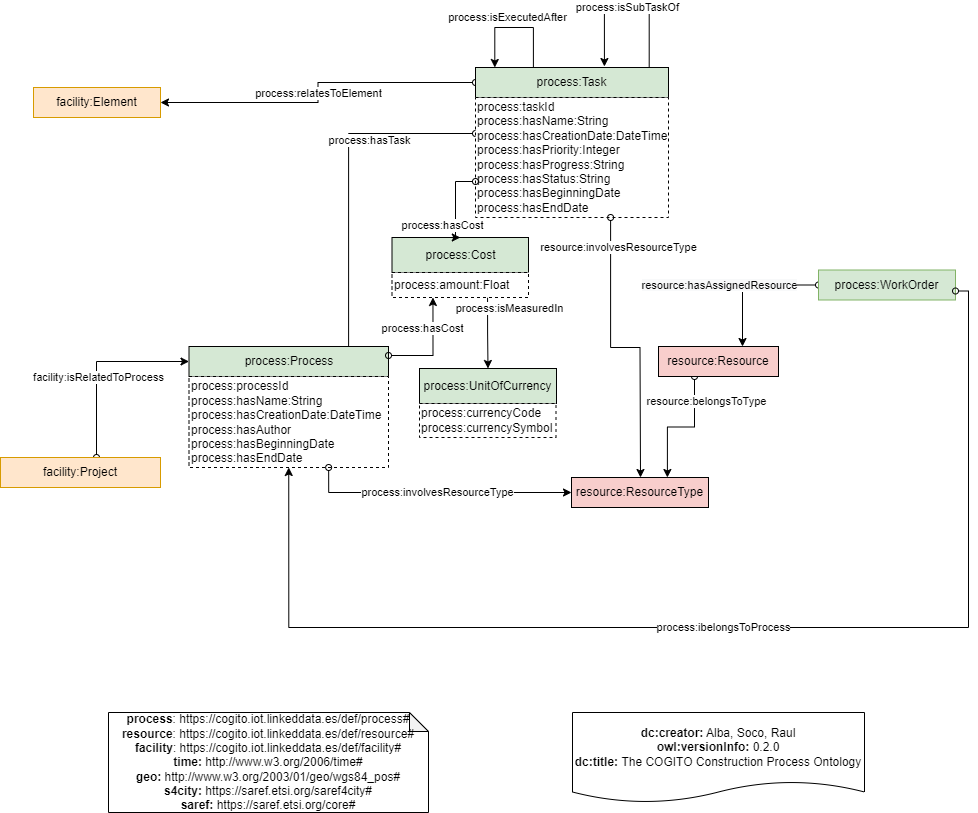

The diagram above was exported from draw.io. Its source (the exported page's mxGraphModel, read from the mxfile embedded in the PNG):
<mxGraphModel dx="2249" dy="905" grid="1" gridSize="10" guides="1" tooltips="1" connect="1" arrows="1" fold="1" page="1" pageScale="1" pageWidth="827" pageHeight="1169" math="0" shadow="0">
  <root>
    <mxCell id="J2IHcJB2JeCygiXX7JJy-0" />
    <mxCell id="J2IHcJB2JeCygiXX7JJy-1" parent="J2IHcJB2JeCygiXX7JJy-0" />
    <mxCell id="J2IHcJB2JeCygiXX7JJy-2" value="process:relatesToElement" style="edgeStyle=orthogonalEdgeStyle;rounded=0;orthogonalLoop=1;jettySize=auto;html=1;exitX=0;exitY=0.5;exitDx=0;exitDy=0;entryX=1;entryY=0.5;entryDx=0;entryDy=0;startArrow=oval;startFill=0;" parent="J2IHcJB2JeCygiXX7JJy-1" source="J2IHcJB2JeCygiXX7JJy-3" target="J2IHcJB2JeCygiXX7JJy-15" edge="1">
      <mxGeometry relative="1" as="geometry" />
    </mxCell>
    <mxCell id="J2IHcJB2JeCygiXX7JJy-3" value="process:Task" style="rounded=0;whiteSpace=wrap;html=1;snapToPoint=1;points=[[0.1,0],[0.2,0],[0.3,0],[0.4,0],[0.5,0],[0.6,0],[0.7,0],[0.8,0],[0.9,0],[0,0.1],[0,0.3],[0,0.5],[0,0.7],[0,0.9],[0.1,1],[0.2,1],[0.3,1],[0.4,1],[0.5,1],[0.6,1],[0.7,1],[0.8,1],[0.9,1],[1,0.1],[1,0.3],[1,0.5],[1,0.7],[1,0.9]];fillColor=#D5E8D4;" parent="J2IHcJB2JeCygiXX7JJy-1" vertex="1">
      <mxGeometry x="237" y="110" width="193" height="30" as="geometry" />
    </mxCell>
    <mxCell id="J2IHcJB2JeCygiXX7JJy-6" value="process:Process" style="rounded=0;whiteSpace=wrap;html=1;snapToPoint=1;points=[[0.1,0],[0.2,0],[0.3,0],[0.4,0],[0.5,0],[0.6,0],[0.7,0],[0.8,0],[0.9,0],[0,0.1],[0,0.3],[0,0.5],[0,0.7],[0,0.9],[0.1,1],[0.2,1],[0.3,1],[0.4,1],[0.5,1],[0.6,1],[0.7,1],[0.8,1],[0.9,1],[1,0.1],[1,0.3],[1,0.5],[1,0.7],[1,0.9]];fillColor=#D5E8D4;" parent="J2IHcJB2JeCygiXX7JJy-1" vertex="1">
      <mxGeometry x="-49.5" y="389" width="199.5" height="30" as="geometry" />
    </mxCell>
    <mxCell id="J2IHcJB2JeCygiXX7JJy-9" value="" style="edgeStyle=orthogonalEdgeStyle;rounded=0;orthogonalLoop=1;jettySize=auto;html=1;startArrow=oval;startFill=0;entryX=0.8;entryY=0;entryDx=0;entryDy=0;exitX=0;exitY=0.3;exitDx=0;exitDy=0;endArrow=none;endFill=0;" parent="J2IHcJB2JeCygiXX7JJy-1" source="J2IHcJB2JeCygiXX7JJy-25" target="J2IHcJB2JeCygiXX7JJy-6" edge="1">
      <mxGeometry relative="1" as="geometry">
        <mxPoint x="170" y="390" as="targetPoint" />
        <mxPoint x="237.00000000000045" y="190" as="sourcePoint" />
      </mxGeometry>
    </mxCell>
    <mxCell id="J2IHcJB2JeCygiXX7JJy-10" value="process:hasTask" style="edgeLabel;html=1;align=center;verticalAlign=middle;resizable=0;points=[];" parent="J2IHcJB2JeCygiXX7JJy-9" vertex="1" connectable="0">
      <mxGeometry x="0.1584" relative="1" as="geometry">
        <mxPoint x="20" y="-64" as="offset" />
      </mxGeometry>
    </mxCell>
    <mxCell id="K9CgSvtGcmWz5HDxaj3C-1" value="resource:belongsToType" style="edgeStyle=orthogonalEdgeStyle;rounded=0;orthogonalLoop=1;jettySize=auto;html=1;entryX=0.7;entryY=0;entryDx=0;entryDy=0;exitX=0.3;exitY=1;exitDx=0;exitDy=0;startArrow=oval;startFill=0;" parent="J2IHcJB2JeCygiXX7JJy-1" source="J2IHcJB2JeCygiXX7JJy-11" target="J2IHcJB2JeCygiXX7JJy-55" edge="1">
      <mxGeometry x="-0.6101" y="12" relative="1" as="geometry">
        <mxPoint as="offset" />
        <mxPoint x="468" y="436" as="sourcePoint" />
      </mxGeometry>
    </mxCell>
    <mxCell id="J2IHcJB2JeCygiXX7JJy-11" value="resource:Resource" style="rounded=0;whiteSpace=wrap;html=1;snapToPoint=1;points=[[0.1,0],[0.2,0],[0.3,0],[0.4,0],[0.5,0],[0.6,0],[0.7,0],[0.8,0],[0.9,0],[0,0.1],[0,0.3],[0,0.5],[0,0.7],[0,0.9],[0.1,1],[0.2,1],[0.3,1],[0.4,1],[0.5,1],[0.6,1],[0.7,1],[0.8,1],[0.9,1],[1,0.1],[1,0.3],[1,0.5],[1,0.7],[1,0.9]];fillColor=#F8CECC;" parent="J2IHcJB2JeCygiXX7JJy-1" vertex="1">
      <mxGeometry x="420" y="389" width="120" height="30" as="geometry" />
    </mxCell>
    <mxCell id="J2IHcJB2JeCygiXX7JJy-13" value="" style="edgeStyle=orthogonalEdgeStyle;rounded=0;orthogonalLoop=1;jettySize=auto;html=1;startArrow=oval;startFill=0;endArrow=classic;endFill=1;entryX=0;entryY=0.5;entryDx=0;entryDy=0;exitX=0.6;exitY=0;exitDx=0;exitDy=0;" parent="J2IHcJB2JeCygiXX7JJy-1" source="J2IHcJB2JeCygiXX7JJy-51" target="J2IHcJB2JeCygiXX7JJy-6" edge="1">
      <mxGeometry relative="1" as="geometry">
        <mxPoint x="-49.5" y="403" as="sourcePoint" />
        <mxPoint x="-186.5" y="403" as="targetPoint" />
      </mxGeometry>
    </mxCell>
    <mxCell id="J2IHcJB2JeCygiXX7JJy-14" value="facility:isRelatedToProcess" style="edgeLabel;html=1;align=center;verticalAlign=middle;resizable=0;points=[];" parent="J2IHcJB2JeCygiXX7JJy-13" vertex="1" connectable="0">
      <mxGeometry x="0.2934" y="-1" relative="1" as="geometry">
        <mxPoint x="-25" y="14" as="offset" />
      </mxGeometry>
    </mxCell>
    <mxCell id="J2IHcJB2JeCygiXX7JJy-15" value="facility:Element" style="rounded=0;whiteSpace=wrap;html=1;snapToPoint=1;points=[[0.1,0],[0.2,0],[0.3,0],[0.4,0],[0.5,0],[0.6,0],[0.7,0],[0.8,0],[0.9,0],[0,0.1],[0,0.3],[0,0.5],[0,0.7],[0,0.9],[0.1,1],[0.2,1],[0.3,1],[0.4,1],[0.5,1],[0.6,1],[0.7,1],[0.8,1],[0.9,1],[1,0.1],[1,0.3],[1,0.5],[1,0.7],[1,0.9]];fillColor=#ffe6cc;strokeColor=#d79b00;" parent="J2IHcJB2JeCygiXX7JJy-1" vertex="1">
      <mxGeometry x="-205" y="130" width="127" height="30" as="geometry" />
    </mxCell>
    <mxCell id="J2IHcJB2JeCygiXX7JJy-18" value="&lt;span style=&quot;text-align: center&quot;&gt;process:processId&lt;br&gt;process:hasN&lt;/span&gt;ame:String&lt;br&gt;&lt;span style=&quot;text-align: center&quot;&gt;process:hasC&lt;/span&gt;reationDate:DateTime&lt;br&gt;process:hasAuthor&lt;br&gt;process:hasBeginningDate&lt;br&gt;process:hasEndDate" style="rounded=0;whiteSpace=wrap;html=1;snapToPoint=1;points=[[0.1,0],[0.2,0],[0.3,0],[0.4,0],[0.5,0],[0.6,0],[0.7,0],[0.8,0],[0.9,0],[0,0.1],[0,0.3],[0,0.5],[0,0.7],[0,0.9],[0.1,1],[0.2,1],[0.3,1],[0.4,1],[0.5,1],[0.6,1],[0.7,1],[0.8,1],[0.9,1],[1,0.1],[1,0.3],[1,0.5],[1,0.7],[1,0.9]];align=left;dashed=1;" parent="J2IHcJB2JeCygiXX7JJy-1" vertex="1">
      <mxGeometry x="-49.5" y="419" width="199.5" height="91" as="geometry" />
    </mxCell>
    <mxCell id="J2IHcJB2JeCygiXX7JJy-22" value="process:UnitOfCurrency" style="rounded=0;whiteSpace=wrap;html=1;snapToPoint=1;points=[[0.1,0],[0.2,0],[0.3,0],[0.4,0],[0.5,0],[0.6,0],[0.7,0],[0.8,0],[0.9,0],[0,0.1],[0,0.3],[0,0.5],[0,0.7],[0,0.9],[0.1,1],[0.2,1],[0.3,1],[0.4,1],[0.5,1],[0.6,1],[0.7,1],[0.8,1],[0.9,1],[1,0.1],[1,0.3],[1,0.5],[1,0.7],[1,0.9]];align=center;fillColor=#D5E8D4;" parent="J2IHcJB2JeCygiXX7JJy-1" vertex="1">
      <mxGeometry x="181" y="411" width="137" height="35" as="geometry" />
    </mxCell>
    <mxCell id="J2IHcJB2JeCygiXX7JJy-23" value="process:involvesResourceType" style="edgeStyle=orthogonalEdgeStyle;rounded=0;orthogonalLoop=1;jettySize=auto;html=1;fontColor=#000000;startArrow=oval;startFill=0;endArrow=classic;endFill=1;entryX=0;entryY=0.5;entryDx=0;entryDy=0;exitX=0.7;exitY=1;exitDx=0;exitDy=0;" parent="J2IHcJB2JeCygiXX7JJy-1" source="J2IHcJB2JeCygiXX7JJy-18" target="J2IHcJB2JeCygiXX7JJy-55" edge="1">
      <mxGeometry relative="1" as="geometry">
        <mxPoint x="40.5" y="473" as="sourcePoint" />
        <mxPoint x="243.5" y="480" as="targetPoint" />
      </mxGeometry>
    </mxCell>
    <mxCell id="J2IHcJB2JeCygiXX7JJy-24" value="process:Cost" style="rounded=0;whiteSpace=wrap;html=1;snapToPoint=1;points=[[0.1,0],[0.2,0],[0.3,0],[0.4,0],[0.5,0],[0.6,0],[0.7,0],[0.8,0],[0.9,0],[0,0.1],[0,0.3],[0,0.5],[0,0.7],[0,0.9],[0.1,1],[0.2,1],[0.3,1],[0.4,1],[0.5,1],[0.6,1],[0.7,1],[0.8,1],[0.9,1],[1,0.1],[1,0.3],[1,0.5],[1,0.7],[1,0.9]];align=center;fillColor=#D5E8D4;" parent="J2IHcJB2JeCygiXX7JJy-1" vertex="1">
      <mxGeometry x="153.5" y="280" width="136.5" height="35" as="geometry" />
    </mxCell>
    <mxCell id="J2IHcJB2JeCygiXX7JJy-25" value="&lt;span style=&quot;text-align: center&quot;&gt;process:taskId&lt;br&gt;process&lt;/span&gt;&lt;span style=&quot;text-align: center&quot;&gt;:hasN&lt;/span&gt;ame:String&lt;br&gt;&lt;span style=&quot;text-align: center&quot;&gt;process&lt;/span&gt;&lt;span style=&quot;text-align: center&quot;&gt;:hasC&lt;/span&gt;reationDate:DateTime&lt;br&gt;&lt;span style=&quot;text-align: center&quot;&gt;process&lt;/span&gt;&lt;span style=&quot;text-align: center&quot;&gt;:hasP&lt;/span&gt;riority:Integer&lt;br&gt;&lt;span style=&quot;text-align: center&quot;&gt;process&lt;/span&gt;&lt;span style=&quot;text-align: center&quot;&gt;:hasP&lt;/span&gt;rogress:String&lt;br&gt;&lt;span style=&quot;text-align: center&quot;&gt;process&lt;/span&gt;&lt;span style=&quot;text-align: center&quot;&gt;:hasS&lt;/span&gt;tatus:String&lt;br&gt;process:hasBeginningDate&lt;br&gt;process:hasEndDate" style="rounded=0;whiteSpace=wrap;html=1;snapToPoint=1;points=[[0.1,0],[0.2,0],[0.3,0],[0.4,0],[0.5,0],[0.6,0],[0.7,0],[0.8,0],[0.9,0],[0,0.1],[0,0.3],[0,0.5],[0,0.7],[0,0.9],[0.1,1],[0.2,1],[0.3,1],[0.4,1],[0.5,1],[0.6,1],[0.7,1],[0.8,1],[0.9,1],[1,0.1],[1,0.3],[1,0.5],[1,0.7],[1,0.9]];align=left;dashed=1;" parent="J2IHcJB2JeCygiXX7JJy-1" vertex="1">
      <mxGeometry x="237" y="140" width="193" height="120" as="geometry" />
    </mxCell>
    <mxCell id="J2IHcJB2JeCygiXX7JJy-30" value="process:hasCost" style="edgeStyle=orthogonalEdgeStyle;rounded=0;orthogonalLoop=1;jettySize=auto;html=1;exitX=1;exitY=0.3;exitDx=0;exitDy=0;entryX=0.3;entryY=1;entryDx=0;entryDy=0;fontColor=#000000;startArrow=oval;startFill=0;endArrow=classic;endFill=1;" parent="J2IHcJB2JeCygiXX7JJy-1" source="J2IHcJB2JeCygiXX7JJy-6" target="J2IHcJB2JeCygiXX7JJy-46" edge="1">
      <mxGeometry x="0.4118" y="11" relative="1" as="geometry">
        <mxPoint x="1" as="offset" />
      </mxGeometry>
    </mxCell>
    <mxCell id="J2IHcJB2JeCygiXX7JJy-31" style="edgeStyle=orthogonalEdgeStyle;rounded=0;orthogonalLoop=1;jettySize=auto;html=1;entryX=0.5;entryY=0;entryDx=0;entryDy=0;fontColor=#000000;startArrow=oval;startFill=0;endArrow=classic;endFill=1;exitX=0;exitY=0.7;exitDx=0;exitDy=0;" parent="J2IHcJB2JeCygiXX7JJy-1" source="J2IHcJB2JeCygiXX7JJy-25" target="J2IHcJB2JeCygiXX7JJy-24" edge="1">
      <mxGeometry relative="1" as="geometry">
        <mxPoint x="222" y="230" as="sourcePoint" />
      </mxGeometry>
    </mxCell>
    <mxCell id="J2IHcJB2JeCygiXX7JJy-32" value="process:hasCost" style="edgeLabel;html=1;align=center;verticalAlign=middle;resizable=0;points=[];fontColor=#000000;" parent="J2IHcJB2JeCygiXX7JJy-31" vertex="1" connectable="0">
      <mxGeometry x="-0.1923" y="-2" relative="1" as="geometry">
        <mxPoint x="-12" y="30" as="offset" />
      </mxGeometry>
    </mxCell>
    <mxCell id="J2IHcJB2JeCygiXX7JJy-34" style="edgeStyle=orthogonalEdgeStyle;rounded=0;orthogonalLoop=1;jettySize=auto;html=1;entryX=0.5;entryY=0;entryDx=0;entryDy=0;fontColor=#000000;startArrow=none;startFill=0;endArrow=classic;endFill=1;exitX=0.7;exitY=1;exitDx=0;exitDy=0;" parent="J2IHcJB2JeCygiXX7JJy-1" source="J2IHcJB2JeCygiXX7JJy-46" target="J2IHcJB2JeCygiXX7JJy-22" edge="1">
      <mxGeometry relative="1" as="geometry">
        <mxPoint x="180.5" y="313" as="sourcePoint" />
      </mxGeometry>
    </mxCell>
    <mxCell id="J2IHcJB2JeCygiXX7JJy-35" value="process:isMeasuredIn" style="edgeLabel;html=1;align=center;verticalAlign=middle;resizable=0;points=[];fontColor=#000000;" parent="J2IHcJB2JeCygiXX7JJy-34" vertex="1" connectable="0">
      <mxGeometry x="-0.5177" y="-4" relative="1" as="geometry">
        <mxPoint x="25" y="-7" as="offset" />
      </mxGeometry>
    </mxCell>
    <mxCell id="J2IHcJB2JeCygiXX7JJy-41" style="edgeStyle=orthogonalEdgeStyle;rounded=0;orthogonalLoop=1;jettySize=auto;html=1;entryX=0;entryY=0.5;entryDx=0;entryDy=0;fontColor=#000000;startArrow=classic;startFill=1;endArrow=oval;endFill=0;strokeColor=#000000;exitX=0.7;exitY=0;exitDx=0;exitDy=0;" parent="J2IHcJB2JeCygiXX7JJy-1" source="J2IHcJB2JeCygiXX7JJy-11" target="K9CgSvtGcmWz5HDxaj3C-3" edge="1">
      <mxGeometry relative="1" as="geometry">
        <mxPoint x="402" y="456" as="sourcePoint" />
      </mxGeometry>
    </mxCell>
    <mxCell id="J2IHcJB2JeCygiXX7JJy-42" value="&lt;font style=&quot;font-size: 11px&quot;&gt;&lt;span style=&quot;background-color: rgb(248 , 249 , 250)&quot;&gt;resource:hasAssignedResource&lt;/span&gt;&lt;/font&gt;" style="edgeLabel;html=1;align=center;verticalAlign=middle;resizable=0;points=[];fontColor=#000000;" parent="J2IHcJB2JeCygiXX7JJy-41" vertex="1" connectable="0">
      <mxGeometry x="0.3429" y="-2" relative="1" as="geometry">
        <mxPoint x="-54" y="-2" as="offset" />
      </mxGeometry>
    </mxCell>
    <mxCell id="J2IHcJB2JeCygiXX7JJy-43" value="process:isExecutedAfter" style="edgeStyle=orthogonalEdgeStyle;rounded=0;orthogonalLoop=1;jettySize=auto;html=1;exitX=0.3;exitY=0;exitDx=0;exitDy=0;entryX=0.1;entryY=0;entryDx=0;entryDy=0;fontColor=#000000;startArrow=none;startFill=0;endArrow=classic;endFill=1;strokeColor=#000000;" parent="J2IHcJB2JeCygiXX7JJy-1" source="J2IHcJB2JeCygiXX7JJy-3" target="J2IHcJB2JeCygiXX7JJy-3" edge="1">
      <mxGeometry x="0.1136" y="-10" relative="1" as="geometry">
        <Array as="points">
          <mxPoint x="295" y="70" />
          <mxPoint x="256" y="70" />
        </Array>
        <mxPoint as="offset" />
      </mxGeometry>
    </mxCell>
    <mxCell id="J2IHcJB2JeCygiXX7JJy-44" value="&lt;div&gt;&lt;b&gt;process&lt;/b&gt;: https://cogito.iot.linkeddata.es/def/process#&lt;/div&gt;&lt;div&gt;&lt;b&gt;resource&lt;/b&gt;: https://cogito.iot.linkeddata.es/def/resource#&lt;b&gt;&lt;br&gt;&lt;/b&gt;&lt;/div&gt;&lt;div&gt;&lt;div&gt;&lt;b&gt;facility&lt;/b&gt;: https://cogito.iot.linkeddata.es/def/facility#&lt;/div&gt;&lt;/div&gt;&lt;div&gt;&lt;b&gt;time:&lt;/b&gt; http://www.w3.org/2006/time#&lt;br&gt;&lt;/div&gt;&lt;div&gt;&lt;b&gt;geo: &lt;/b&gt;http://www.w3.org/2003/01/geo/wgs84_pos#&lt;/div&gt;&lt;div&gt;&lt;b&gt;s4city: &lt;/b&gt;https://saref.etsi.org/saref4city#&lt;/div&gt;&lt;div&gt;&lt;b&gt;saref:&amp;nbsp;&lt;/b&gt;https://saref.etsi.org/core#&lt;br&gt;&lt;/div&gt;" style="shape=note;whiteSpace=wrap;html=1;backgroundOutline=1;darkOpacity=0.05;fontColor=#000000;strokeColor=#000000;size=19;" parent="J2IHcJB2JeCygiXX7JJy-1" vertex="1">
      <mxGeometry x="-130" y="755" width="320" height="100" as="geometry" />
    </mxCell>
    <mxCell id="J2IHcJB2JeCygiXX7JJy-45" value="&lt;div&gt;&lt;b&gt;dc:creator:&lt;/b&gt;&amp;nbsp;Alba, Soco, Raul&lt;/div&gt;&lt;div&gt;&lt;b&gt;owl:versionInfo:&lt;/b&gt; 0.2.0&lt;/div&gt;&lt;div&gt;&lt;b&gt;dc:title:&lt;/b&gt; The COGITO Construction Process Ontology&lt;/div&gt;" style="shape=document;whiteSpace=wrap;html=1;boundedLbl=1;labelBackgroundColor=#ffffff;strokeColor=#000000;fontSize=12;fontColor=#000000;size=0.23333333333333334;" parent="J2IHcJB2JeCygiXX7JJy-1" vertex="1">
      <mxGeometry x="334" y="755" width="292" height="90" as="geometry" />
    </mxCell>
    <mxCell id="J2IHcJB2JeCygiXX7JJy-46" value="&lt;div style=&quot;text-align: center&quot;&gt;process:amount:Float&lt;/div&gt;" style="rounded=0;whiteSpace=wrap;html=1;snapToPoint=1;points=[[0.1,0],[0.2,0],[0.3,0],[0.4,0],[0.5,0],[0.6,0],[0.7,0],[0.8,0],[0.9,0],[0,0.1],[0,0.3],[0,0.5],[0,0.7],[0,0.9],[0.1,1],[0.2,1],[0.3,1],[0.4,1],[0.5,1],[0.6,1],[0.7,1],[0.8,1],[0.9,1],[1,0.1],[1,0.3],[1,0.5],[1,0.7],[1,0.9]];align=left;dashed=1;" parent="J2IHcJB2JeCygiXX7JJy-1" vertex="1">
      <mxGeometry x="153.5" y="315" width="136.5" height="25" as="geometry" />
    </mxCell>
    <mxCell id="J2IHcJB2JeCygiXX7JJy-51" value="facility:Project" style="rounded=0;whiteSpace=wrap;html=1;snapToPoint=1;points=[[0.1,0],[0.2,0],[0.3,0],[0.4,0],[0.5,0],[0.6,0],[0.7,0],[0.8,0],[0.9,0],[0,0.1],[0,0.3],[0,0.5],[0,0.7],[0,0.9],[0.1,1],[0.2,1],[0.3,1],[0.4,1],[0.5,1],[0.6,1],[0.7,1],[0.8,1],[0.9,1],[1,0.1],[1,0.3],[1,0.5],[1,0.7],[1,0.9]];fillColor=#ffe6cc;strokeColor=#d79b00;" parent="J2IHcJB2JeCygiXX7JJy-1" vertex="1">
      <mxGeometry x="-238" y="500" width="160" height="30" as="geometry" />
    </mxCell>
    <mxCell id="J2IHcJB2JeCygiXX7JJy-55" value="resource:ResourceType" style="rounded=0;whiteSpace=wrap;html=1;snapToPoint=1;points=[[0.1,0],[0.2,0],[0.3,0],[0.4,0],[0.5,0],[0.6,0],[0.7,0],[0.8,0],[0.9,0],[0,0.1],[0,0.3],[0,0.5],[0,0.7],[0,0.9],[0.1,1],[0.2,1],[0.3,1],[0.4,1],[0.5,1],[0.6,1],[0.7,1],[0.8,1],[0.9,1],[1,0.1],[1,0.3],[1,0.5],[1,0.7],[1,0.9]];fillColor=#F8CECC;" parent="J2IHcJB2JeCygiXX7JJy-1" vertex="1">
      <mxGeometry x="333" y="520" width="137" height="30" as="geometry" />
    </mxCell>
    <mxCell id="K9CgSvtGcmWz5HDxaj3C-3" value="process:WorkOrder" style="rounded=0;whiteSpace=wrap;html=1;snapToPoint=1;points=[[0.1,0],[0.2,0],[0.3,0],[0.4,0],[0.5,0],[0.6,0],[0.7,0],[0.8,0],[0.9,0],[0,0.1],[0,0.3],[0,0.5],[0,0.7],[0,0.9],[0.1,1],[0.2,1],[0.3,1],[0.4,1],[0.5,1],[0.6,1],[0.7,1],[0.8,1],[0.9,1],[1,0.1],[1,0.3],[1,0.5],[1,0.7],[1,0.9]];fillColor=#d5e8d4;strokeColor=#82b366;" parent="J2IHcJB2JeCygiXX7JJy-1" vertex="1">
      <mxGeometry x="580" y="312.5" width="137" height="30" as="geometry" />
    </mxCell>
    <mxCell id="K9CgSvtGcmWz5HDxaj3C-8" value="&lt;div&gt;process:currencyCode&lt;/div&gt;&lt;div&gt;process:currencySymbol&lt;/div&gt;" style="rounded=0;whiteSpace=wrap;html=1;snapToPoint=1;points=[[0.1,0],[0.2,0],[0.3,0],[0.4,0],[0.5,0],[0.6,0],[0.7,0],[0.8,0],[0.9,0],[0,0.1],[0,0.3],[0,0.5],[0,0.7],[0,0.9],[0.1,1],[0.2,1],[0.3,1],[0.4,1],[0.5,1],[0.6,1],[0.7,1],[0.8,1],[0.9,1],[1,0.1],[1,0.3],[1,0.5],[1,0.7],[1,0.9]];align=left;dashed=1;" parent="J2IHcJB2JeCygiXX7JJy-1" vertex="1">
      <mxGeometry x="181" y="446" width="136.5" height="34" as="geometry" />
    </mxCell>
    <mxCell id="SXLEavYk-RBLqrrpqUcr-0" value="process:isSubTaskOf" style="edgeStyle=orthogonalEdgeStyle;rounded=0;orthogonalLoop=1;jettySize=auto;html=1;entryX=0.668;entryY=-0.033;entryDx=0;entryDy=0;fontColor=#000000;startArrow=none;startFill=0;endArrow=classic;endFill=1;strokeColor=#000000;entryPerimeter=0;exitX=0.9;exitY=0;exitDx=0;exitDy=0;" parent="J2IHcJB2JeCygiXX7JJy-1" source="J2IHcJB2JeCygiXX7JJy-3" target="J2IHcJB2JeCygiXX7JJy-3" edge="1">
      <mxGeometry relative="1" as="geometry">
        <Array as="points">
          <mxPoint x="411" y="50" />
          <mxPoint x="366" y="50" />
        </Array>
        <mxPoint x="414" y="120" as="sourcePoint" />
        <mxPoint x="374.99999999999994" y="130" as="targetPoint" />
      </mxGeometry>
    </mxCell>
    <mxCell id="0qgVPMgHbkQ6RM4elGpf-0" value="process:ibelongsToProcess" style="edgeStyle=orthogonalEdgeStyle;rounded=0;orthogonalLoop=1;jettySize=auto;html=1;fontColor=#000000;startArrow=oval;startFill=0;endArrow=classic;endFill=1;entryX=0.5;entryY=1;entryDx=0;entryDy=0;exitX=1;exitY=0.7;exitDx=0;exitDy=0;" edge="1" parent="J2IHcJB2JeCygiXX7JJy-1" source="K9CgSvtGcmWz5HDxaj3C-3" target="J2IHcJB2JeCygiXX7JJy-18">
      <mxGeometry relative="1" as="geometry">
        <mxPoint x="30.000000000000085" y="670" as="sourcePoint" />
        <mxPoint x="272.85" y="695" as="targetPoint" />
        <Array as="points">
          <mxPoint x="730" y="334" />
          <mxPoint x="730" y="670" />
          <mxPoint x="50" y="670" />
        </Array>
      </mxGeometry>
    </mxCell>
    <mxCell id="Xf-K65YT8wHy1G5TDy04-0" value="resource:involvesResourceType" style="edgeStyle=orthogonalEdgeStyle;rounded=0;orthogonalLoop=1;jettySize=auto;html=1;exitX=0.7;exitY=1;exitDx=0;exitDy=0;startArrow=oval;startFill=0;" edge="1" parent="J2IHcJB2JeCygiXX7JJy-1" source="J2IHcJB2JeCygiXX7JJy-25" target="J2IHcJB2JeCygiXX7JJy-55">
      <mxGeometry x="-0.7927" y="8" relative="1" as="geometry">
        <mxPoint as="offset" />
        <mxPoint x="478" y="446" as="sourcePoint" />
        <mxPoint x="438.9000000000001" y="530" as="targetPoint" />
      </mxGeometry>
    </mxCell>
  </root>
</mxGraphModel>